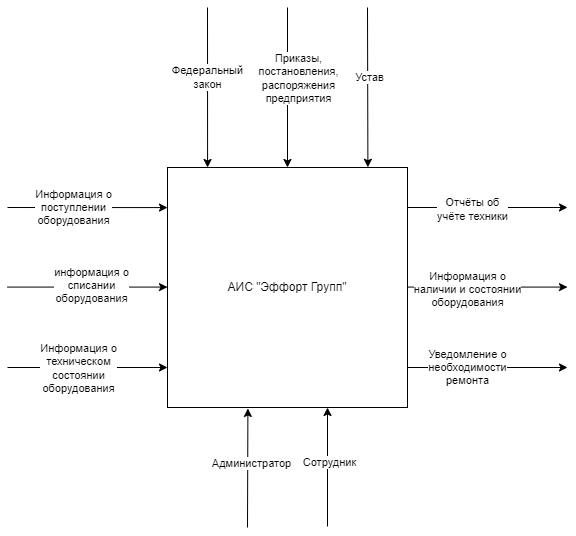

The diagram above was exported from draw.io. Its source (the exported page's mxGraphModel, read from the mxfile embedded in the PNG):
<mxGraphModel dx="1386" dy="791" grid="1" gridSize="10" guides="1" tooltips="1" connect="1" arrows="1" fold="1" page="1" pageScale="1" pageWidth="827" pageHeight="1169" math="0" shadow="0">
  <root>
    <mxCell id="0" />
    <mxCell id="1" parent="0" />
    <mxCell id="_ZEeZF8VGwVMSoyvaEqL-1" value="АИС &quot;Эффорт Групп&quot;" style="whiteSpace=wrap;html=1;aspect=fixed;" vertex="1" parent="1">
      <mxGeometry x="360" y="280" width="240" height="240" as="geometry" />
    </mxCell>
    <mxCell id="_ZEeZF8VGwVMSoyvaEqL-2" value="" style="endArrow=classic;html=1;rounded=0;entryX=0.167;entryY=0;entryDx=0;entryDy=0;entryPerimeter=0;" edge="1" parent="1" target="_ZEeZF8VGwVMSoyvaEqL-1">
      <mxGeometry width="50" height="50" relative="1" as="geometry">
        <mxPoint x="400" y="120" as="sourcePoint" />
        <mxPoint x="400" y="170" as="targetPoint" />
      </mxGeometry>
    </mxCell>
    <mxCell id="_ZEeZF8VGwVMSoyvaEqL-13" value="Федеральный&lt;div&gt;закон&lt;/div&gt;" style="edgeLabel;html=1;align=center;verticalAlign=middle;resizable=0;points=[];" vertex="1" connectable="0" parent="_ZEeZF8VGwVMSoyvaEqL-2">
      <mxGeometry x="-0.1375" y="-1" relative="1" as="geometry">
        <mxPoint as="offset" />
      </mxGeometry>
    </mxCell>
    <mxCell id="_ZEeZF8VGwVMSoyvaEqL-3" value="" style="endArrow=classic;html=1;rounded=0;entryX=0.835;entryY=-0.001;entryDx=0;entryDy=0;entryPerimeter=0;" edge="1" parent="1" target="_ZEeZF8VGwVMSoyvaEqL-1">
      <mxGeometry width="50" height="50" relative="1" as="geometry">
        <mxPoint x="560" y="120" as="sourcePoint" />
        <mxPoint x="440" y="480" as="targetPoint" />
      </mxGeometry>
    </mxCell>
    <mxCell id="_ZEeZF8VGwVMSoyvaEqL-15" value="Устав" style="edgeLabel;html=1;align=center;verticalAlign=middle;resizable=0;points=[];" vertex="1" connectable="0" parent="_ZEeZF8VGwVMSoyvaEqL-3">
      <mxGeometry x="-0.3615" y="1" relative="1" as="geometry">
        <mxPoint y="19" as="offset" />
      </mxGeometry>
    </mxCell>
    <mxCell id="_ZEeZF8VGwVMSoyvaEqL-4" value="" style="endArrow=classic;html=1;rounded=0;entryX=0.5;entryY=0;entryDx=0;entryDy=0;" edge="1" parent="1" target="_ZEeZF8VGwVMSoyvaEqL-1">
      <mxGeometry width="50" height="50" relative="1" as="geometry">
        <mxPoint x="480" y="120" as="sourcePoint" />
        <mxPoint x="440" y="480" as="targetPoint" />
      </mxGeometry>
    </mxCell>
    <mxCell id="_ZEeZF8VGwVMSoyvaEqL-14" value="Приказы,&lt;br&gt;постановления,&lt;br&gt;распоряжения&lt;div&gt;предприятия&lt;/div&gt;" style="edgeLabel;html=1;align=center;verticalAlign=middle;resizable=0;points=[];" vertex="1" connectable="0" parent="_ZEeZF8VGwVMSoyvaEqL-4">
      <mxGeometry x="-0.65" y="2" relative="1" as="geometry">
        <mxPoint x="8" y="42" as="offset" />
      </mxGeometry>
    </mxCell>
    <mxCell id="_ZEeZF8VGwVMSoyvaEqL-5" value="" style="endArrow=classic;html=1;rounded=0;entryX=0;entryY=0.167;entryDx=0;entryDy=0;entryPerimeter=0;" edge="1" parent="1" target="_ZEeZF8VGwVMSoyvaEqL-1">
      <mxGeometry width="50" height="50" relative="1" as="geometry">
        <mxPoint x="200" y="320" as="sourcePoint" />
        <mxPoint x="570" y="290" as="targetPoint" />
      </mxGeometry>
    </mxCell>
    <mxCell id="_ZEeZF8VGwVMSoyvaEqL-16" value="Информация о&lt;br&gt;поступлении&lt;div&gt;оборудования&lt;/div&gt;" style="edgeLabel;html=1;align=center;verticalAlign=middle;resizable=0;points=[];" vertex="1" connectable="0" parent="_ZEeZF8VGwVMSoyvaEqL-5">
      <mxGeometry x="-0.1875" y="1" relative="1" as="geometry">
        <mxPoint as="offset" />
      </mxGeometry>
    </mxCell>
    <mxCell id="_ZEeZF8VGwVMSoyvaEqL-6" value="" style="endArrow=classic;html=1;rounded=0;entryX=0;entryY=0.167;entryDx=0;entryDy=0;entryPerimeter=0;" edge="1" parent="1">
      <mxGeometry width="50" height="50" relative="1" as="geometry">
        <mxPoint x="200" y="399.58" as="sourcePoint" />
        <mxPoint x="360" y="399.58" as="targetPoint" />
      </mxGeometry>
    </mxCell>
    <mxCell id="_ZEeZF8VGwVMSoyvaEqL-17" value="информация о&lt;div&gt;списании&lt;/div&gt;&lt;div&gt;оборудования&lt;/div&gt;" style="edgeLabel;html=1;align=center;verticalAlign=middle;resizable=0;points=[];" vertex="1" connectable="0" parent="_ZEeZF8VGwVMSoyvaEqL-6">
      <mxGeometry x="0.0375" y="2" relative="1" as="geometry">
        <mxPoint as="offset" />
      </mxGeometry>
    </mxCell>
    <mxCell id="_ZEeZF8VGwVMSoyvaEqL-7" value="" style="endArrow=classic;html=1;rounded=0;entryX=0;entryY=0.167;entryDx=0;entryDy=0;entryPerimeter=0;" edge="1" parent="1">
      <mxGeometry width="50" height="50" relative="1" as="geometry">
        <mxPoint x="200" y="480" as="sourcePoint" />
        <mxPoint x="360" y="480" as="targetPoint" />
      </mxGeometry>
    </mxCell>
    <mxCell id="_ZEeZF8VGwVMSoyvaEqL-18" value="Информация о&lt;div&gt;техническом&lt;/div&gt;&lt;div&gt;состоянии&lt;/div&gt;&lt;div&gt;оборудования&lt;/div&gt;" style="edgeLabel;html=1;align=center;verticalAlign=middle;resizable=0;points=[];" vertex="1" connectable="0" parent="_ZEeZF8VGwVMSoyvaEqL-7">
      <mxGeometry x="-0.4375" relative="1" as="geometry">
        <mxPoint x="25" as="offset" />
      </mxGeometry>
    </mxCell>
    <mxCell id="_ZEeZF8VGwVMSoyvaEqL-8" value="" style="endArrow=classic;html=1;rounded=0;entryX=0;entryY=0.167;entryDx=0;entryDy=0;entryPerimeter=0;" edge="1" parent="1">
      <mxGeometry width="50" height="50" relative="1" as="geometry">
        <mxPoint x="600" y="480" as="sourcePoint" />
        <mxPoint x="760" y="480" as="targetPoint" />
      </mxGeometry>
    </mxCell>
    <mxCell id="_ZEeZF8VGwVMSoyvaEqL-21" value="Уведомление о&lt;div&gt;необходимости&lt;/div&gt;&lt;div&gt;ремонта&lt;/div&gt;" style="edgeLabel;html=1;align=center;verticalAlign=middle;resizable=0;points=[];" vertex="1" connectable="0" parent="_ZEeZF8VGwVMSoyvaEqL-8">
      <mxGeometry x="-0.2625" y="1" relative="1" as="geometry">
        <mxPoint as="offset" />
      </mxGeometry>
    </mxCell>
    <mxCell id="_ZEeZF8VGwVMSoyvaEqL-9" value="" style="endArrow=classic;html=1;rounded=0;entryX=0;entryY=0.167;entryDx=0;entryDy=0;entryPerimeter=0;" edge="1" parent="1">
      <mxGeometry width="50" height="50" relative="1" as="geometry">
        <mxPoint x="600" y="320" as="sourcePoint" />
        <mxPoint x="760" y="320" as="targetPoint" />
      </mxGeometry>
    </mxCell>
    <mxCell id="_ZEeZF8VGwVMSoyvaEqL-19" value="Отчёты об&lt;div&gt;учёте техники&lt;/div&gt;" style="edgeLabel;html=1;align=center;verticalAlign=middle;resizable=0;points=[];" vertex="1" connectable="0" parent="_ZEeZF8VGwVMSoyvaEqL-9">
      <mxGeometry x="-0.2" y="-1" relative="1" as="geometry">
        <mxPoint as="offset" />
      </mxGeometry>
    </mxCell>
    <mxCell id="_ZEeZF8VGwVMSoyvaEqL-10" value="" style="endArrow=classic;html=1;rounded=0;entryX=0;entryY=0.167;entryDx=0;entryDy=0;entryPerimeter=0;" edge="1" parent="1">
      <mxGeometry width="50" height="50" relative="1" as="geometry">
        <mxPoint x="600" y="399.58" as="sourcePoint" />
        <mxPoint x="760" y="399.58" as="targetPoint" />
      </mxGeometry>
    </mxCell>
    <mxCell id="_ZEeZF8VGwVMSoyvaEqL-20" value="Информация о&lt;div&gt;наличии и состоянии&lt;/div&gt;&lt;div&gt;оборудования&lt;/div&gt;" style="edgeLabel;html=1;align=center;verticalAlign=middle;resizable=0;points=[];" vertex="1" connectable="0" parent="_ZEeZF8VGwVMSoyvaEqL-10">
      <mxGeometry x="-0.2625" y="-2" relative="1" as="geometry">
        <mxPoint as="offset" />
      </mxGeometry>
    </mxCell>
    <mxCell id="_ZEeZF8VGwVMSoyvaEqL-11" value="" style="endArrow=classic;html=1;rounded=0;entryX=0.335;entryY=1.004;entryDx=0;entryDy=0;entryPerimeter=0;" edge="1" parent="1" target="_ZEeZF8VGwVMSoyvaEqL-1">
      <mxGeometry width="50" height="50" relative="1" as="geometry">
        <mxPoint x="440" y="640" as="sourcePoint" />
        <mxPoint x="460" y="370" as="targetPoint" />
      </mxGeometry>
    </mxCell>
    <mxCell id="_ZEeZF8VGwVMSoyvaEqL-22" value="Администратор" style="edgeLabel;html=1;align=center;verticalAlign=middle;resizable=0;points=[];" vertex="1" connectable="0" parent="_ZEeZF8VGwVMSoyvaEqL-11">
      <mxGeometry x="0.0922" y="-3" relative="1" as="geometry">
        <mxPoint as="offset" />
      </mxGeometry>
    </mxCell>
    <mxCell id="_ZEeZF8VGwVMSoyvaEqL-12" value="" style="endArrow=classic;html=1;rounded=0;entryX=0.335;entryY=1.004;entryDx=0;entryDy=0;entryPerimeter=0;" edge="1" parent="1">
      <mxGeometry width="50" height="50" relative="1" as="geometry">
        <mxPoint x="520" y="639" as="sourcePoint" />
        <mxPoint x="520" y="520" as="targetPoint" />
      </mxGeometry>
    </mxCell>
    <mxCell id="_ZEeZF8VGwVMSoyvaEqL-23" value="Сотрудник" style="edgeLabel;html=1;align=center;verticalAlign=middle;resizable=0;points=[];" vertex="1" connectable="0" parent="_ZEeZF8VGwVMSoyvaEqL-12">
      <mxGeometry x="0.0924" y="-1" relative="1" as="geometry">
        <mxPoint as="offset" />
      </mxGeometry>
    </mxCell>
  </root>
</mxGraphModel>